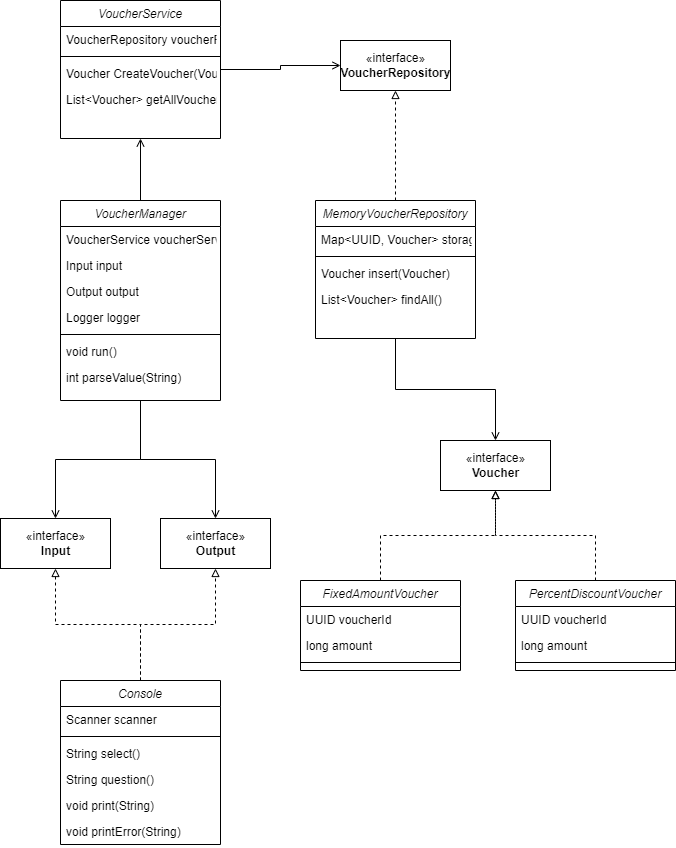

The diagram above was exported from draw.io. Its source (the exported page's mxGraphModel, read from the mxfile embedded in the PNG):
<mxGraphModel dx="780" dy="1144" grid="1" gridSize="10" guides="1" tooltips="1" connect="1" arrows="1" fold="1" page="1" pageScale="1" pageWidth="827" pageHeight="1169" math="0" shadow="0">
  <root>
    <mxCell id="WIyWlLk6GJQsqaUBKTNV-0" />
    <mxCell id="WIyWlLk6GJQsqaUBKTNV-1" parent="WIyWlLk6GJQsqaUBKTNV-0" />
    <mxCell id="SWKrW1MpPKK_sOgiWLzx-51" style="edgeStyle=orthogonalEdgeStyle;rounded=0;orthogonalLoop=1;jettySize=auto;html=1;exitX=0.5;exitY=1;exitDx=0;exitDy=0;entryX=0.5;entryY=0;entryDx=0;entryDy=0;endArrow=open;endFill=0;" edge="1" parent="WIyWlLk6GJQsqaUBKTNV-1" source="zkfFHV4jXpPFQw0GAbJ--0" target="SWKrW1MpPKK_sOgiWLzx-40">
      <mxGeometry relative="1" as="geometry" />
    </mxCell>
    <mxCell id="SWKrW1MpPKK_sOgiWLzx-52" style="edgeStyle=orthogonalEdgeStyle;rounded=0;orthogonalLoop=1;jettySize=auto;html=1;exitX=0.5;exitY=1;exitDx=0;exitDy=0;entryX=0.5;entryY=0;entryDx=0;entryDy=0;endArrow=open;endFill=0;" edge="1" parent="WIyWlLk6GJQsqaUBKTNV-1" source="zkfFHV4jXpPFQw0GAbJ--0" target="SWKrW1MpPKK_sOgiWLzx-41">
      <mxGeometry relative="1" as="geometry" />
    </mxCell>
    <mxCell id="SWKrW1MpPKK_sOgiWLzx-53" style="edgeStyle=orthogonalEdgeStyle;rounded=0;orthogonalLoop=1;jettySize=auto;html=1;exitX=0.5;exitY=0;exitDx=0;exitDy=0;endArrow=open;endFill=0;entryX=0.5;entryY=1;entryDx=0;entryDy=0;" edge="1" parent="WIyWlLk6GJQsqaUBKTNV-1" source="zkfFHV4jXpPFQw0GAbJ--0" target="SWKrW1MpPKK_sOgiWLzx-0">
      <mxGeometry relative="1" as="geometry">
        <mxPoint x="380" y="270" as="targetPoint" />
      </mxGeometry>
    </mxCell>
    <mxCell id="zkfFHV4jXpPFQw0GAbJ--0" value="VoucherManager" style="swimlane;fontStyle=2;align=center;verticalAlign=top;childLayout=stackLayout;horizontal=1;startSize=26;horizontalStack=0;resizeParent=1;resizeLast=0;collapsible=1;marginBottom=0;rounded=0;shadow=0;strokeWidth=1;" parent="WIyWlLk6GJQsqaUBKTNV-1" vertex="1">
      <mxGeometry x="300" y="310" width="160" height="200" as="geometry">
        <mxRectangle x="230" y="140" width="160" height="26" as="alternateBounds" />
      </mxGeometry>
    </mxCell>
    <mxCell id="zkfFHV4jXpPFQw0GAbJ--1" value="VoucherService voucherService" style="text;align=left;verticalAlign=top;spacingLeft=4;spacingRight=4;overflow=hidden;rotatable=0;points=[[0,0.5],[1,0.5]];portConstraint=eastwest;" parent="zkfFHV4jXpPFQw0GAbJ--0" vertex="1">
      <mxGeometry y="26" width="160" height="26" as="geometry" />
    </mxCell>
    <mxCell id="zkfFHV4jXpPFQw0GAbJ--2" value="Input input" style="text;align=left;verticalAlign=top;spacingLeft=4;spacingRight=4;overflow=hidden;rotatable=0;points=[[0,0.5],[1,0.5]];portConstraint=eastwest;rounded=0;shadow=0;html=0;" parent="zkfFHV4jXpPFQw0GAbJ--0" vertex="1">
      <mxGeometry y="52" width="160" height="26" as="geometry" />
    </mxCell>
    <mxCell id="SWKrW1MpPKK_sOgiWLzx-67" value="Output output" style="text;align=left;verticalAlign=top;spacingLeft=4;spacingRight=4;overflow=hidden;rotatable=0;points=[[0,0.5],[1,0.5]];portConstraint=eastwest;rounded=0;shadow=0;html=0;" vertex="1" parent="zkfFHV4jXpPFQw0GAbJ--0">
      <mxGeometry y="78" width="160" height="26" as="geometry" />
    </mxCell>
    <mxCell id="zkfFHV4jXpPFQw0GAbJ--3" value="Logger logger" style="text;align=left;verticalAlign=top;spacingLeft=4;spacingRight=4;overflow=hidden;rotatable=0;points=[[0,0.5],[1,0.5]];portConstraint=eastwest;rounded=0;shadow=0;html=0;" parent="zkfFHV4jXpPFQw0GAbJ--0" vertex="1">
      <mxGeometry y="104" width="160" height="26" as="geometry" />
    </mxCell>
    <mxCell id="zkfFHV4jXpPFQw0GAbJ--4" value="" style="line;html=1;strokeWidth=1;align=left;verticalAlign=middle;spacingTop=-1;spacingLeft=3;spacingRight=3;rotatable=0;labelPosition=right;points=[];portConstraint=eastwest;" parent="zkfFHV4jXpPFQw0GAbJ--0" vertex="1">
      <mxGeometry y="130" width="160" height="8" as="geometry" />
    </mxCell>
    <mxCell id="SWKrW1MpPKK_sOgiWLzx-68" value="void run()" style="text;align=left;verticalAlign=top;spacingLeft=4;spacingRight=4;overflow=hidden;rotatable=0;points=[[0,0.5],[1,0.5]];portConstraint=eastwest;rounded=0;shadow=0;html=0;" vertex="1" parent="zkfFHV4jXpPFQw0GAbJ--0">
      <mxGeometry y="138" width="160" height="26" as="geometry" />
    </mxCell>
    <mxCell id="SWKrW1MpPKK_sOgiWLzx-69" value="int parseValue(String)" style="text;align=left;verticalAlign=top;spacingLeft=4;spacingRight=4;overflow=hidden;rotatable=0;points=[[0,0.5],[1,0.5]];portConstraint=eastwest;rounded=0;shadow=0;html=0;" vertex="1" parent="zkfFHV4jXpPFQw0GAbJ--0">
      <mxGeometry y="164" width="160" height="26" as="geometry" />
    </mxCell>
    <mxCell id="SWKrW1MpPKK_sOgiWLzx-65" style="edgeStyle=orthogonalEdgeStyle;rounded=0;orthogonalLoop=1;jettySize=auto;html=1;entryX=0;entryY=0.5;entryDx=0;entryDy=0;endArrow=open;endFill=0;" edge="1" parent="WIyWlLk6GJQsqaUBKTNV-1" source="SWKrW1MpPKK_sOgiWLzx-0" target="SWKrW1MpPKK_sOgiWLzx-29">
      <mxGeometry relative="1" as="geometry" />
    </mxCell>
    <mxCell id="SWKrW1MpPKK_sOgiWLzx-0" value="VoucherService" style="swimlane;fontStyle=2;align=center;verticalAlign=top;childLayout=stackLayout;horizontal=1;startSize=26;horizontalStack=0;resizeParent=1;resizeLast=0;collapsible=1;marginBottom=0;rounded=0;shadow=0;strokeWidth=1;" vertex="1" parent="WIyWlLk6GJQsqaUBKTNV-1">
      <mxGeometry x="300" y="110" width="160" height="138" as="geometry">
        <mxRectangle x="230" y="140" width="160" height="26" as="alternateBounds" />
      </mxGeometry>
    </mxCell>
    <mxCell id="SWKrW1MpPKK_sOgiWLzx-1" value="VoucherRepository voucherRepository" style="text;align=left;verticalAlign=top;spacingLeft=4;spacingRight=4;overflow=hidden;rotatable=0;points=[[0,0.5],[1,0.5]];portConstraint=eastwest;" vertex="1" parent="SWKrW1MpPKK_sOgiWLzx-0">
      <mxGeometry y="26" width="160" height="26" as="geometry" />
    </mxCell>
    <mxCell id="SWKrW1MpPKK_sOgiWLzx-4" value="" style="line;html=1;strokeWidth=1;align=left;verticalAlign=middle;spacingTop=-1;spacingLeft=3;spacingRight=3;rotatable=0;labelPosition=right;points=[];portConstraint=eastwest;" vertex="1" parent="SWKrW1MpPKK_sOgiWLzx-0">
      <mxGeometry y="52" width="160" height="8" as="geometry" />
    </mxCell>
    <mxCell id="SWKrW1MpPKK_sOgiWLzx-2" value="Voucher CreateVoucher(VoucherType, int)" style="text;align=left;verticalAlign=top;spacingLeft=4;spacingRight=4;overflow=hidden;rotatable=0;points=[[0,0.5],[1,0.5]];portConstraint=eastwest;rounded=0;shadow=0;html=0;" vertex="1" parent="SWKrW1MpPKK_sOgiWLzx-0">
      <mxGeometry y="60" width="160" height="26" as="geometry" />
    </mxCell>
    <mxCell id="SWKrW1MpPKK_sOgiWLzx-66" value="List&lt;Voucher&gt; getAllVouchers()" style="text;align=left;verticalAlign=top;spacingLeft=4;spacingRight=4;overflow=hidden;rotatable=0;points=[[0,0.5],[1,0.5]];portConstraint=eastwest;rounded=0;shadow=0;html=0;" vertex="1" parent="SWKrW1MpPKK_sOgiWLzx-0">
      <mxGeometry y="86" width="160" height="26" as="geometry" />
    </mxCell>
    <mxCell id="SWKrW1MpPKK_sOgiWLzx-56" style="edgeStyle=orthogonalEdgeStyle;rounded=0;orthogonalLoop=1;jettySize=auto;html=1;exitX=0.5;exitY=0;exitDx=0;exitDy=0;entryX=0.5;entryY=1;entryDx=0;entryDy=0;dashed=1;endArrow=block;endFill=0;" edge="1" parent="WIyWlLk6GJQsqaUBKTNV-1" source="SWKrW1MpPKK_sOgiWLzx-10" target="SWKrW1MpPKK_sOgiWLzx-28">
      <mxGeometry relative="1" as="geometry" />
    </mxCell>
    <mxCell id="SWKrW1MpPKK_sOgiWLzx-10" value="FixedAmountVoucher" style="swimlane;fontStyle=2;align=center;verticalAlign=top;childLayout=stackLayout;horizontal=1;startSize=26;horizontalStack=0;resizeParent=1;resizeLast=0;collapsible=1;marginBottom=0;rounded=0;shadow=0;strokeWidth=1;" vertex="1" parent="WIyWlLk6GJQsqaUBKTNV-1">
      <mxGeometry x="540" y="690" width="160" height="90" as="geometry">
        <mxRectangle x="230" y="140" width="160" height="26" as="alternateBounds" />
      </mxGeometry>
    </mxCell>
    <mxCell id="SWKrW1MpPKK_sOgiWLzx-11" value="UUID voucherId" style="text;align=left;verticalAlign=top;spacingLeft=4;spacingRight=4;overflow=hidden;rotatable=0;points=[[0,0.5],[1,0.5]];portConstraint=eastwest;" vertex="1" parent="SWKrW1MpPKK_sOgiWLzx-10">
      <mxGeometry y="26" width="160" height="26" as="geometry" />
    </mxCell>
    <mxCell id="SWKrW1MpPKK_sOgiWLzx-12" value="long amount" style="text;align=left;verticalAlign=top;spacingLeft=4;spacingRight=4;overflow=hidden;rotatable=0;points=[[0,0.5],[1,0.5]];portConstraint=eastwest;rounded=0;shadow=0;html=0;" vertex="1" parent="SWKrW1MpPKK_sOgiWLzx-10">
      <mxGeometry y="52" width="160" height="26" as="geometry" />
    </mxCell>
    <mxCell id="SWKrW1MpPKK_sOgiWLzx-14" value="" style="line;html=1;strokeWidth=1;align=left;verticalAlign=middle;spacingTop=-1;spacingLeft=3;spacingRight=3;rotatable=0;labelPosition=right;points=[];portConstraint=eastwest;" vertex="1" parent="SWKrW1MpPKK_sOgiWLzx-10">
      <mxGeometry y="78" width="160" height="8" as="geometry" />
    </mxCell>
    <mxCell id="SWKrW1MpPKK_sOgiWLzx-57" style="edgeStyle=orthogonalEdgeStyle;rounded=0;orthogonalLoop=1;jettySize=auto;html=1;exitX=0.5;exitY=0;exitDx=0;exitDy=0;entryX=0.5;entryY=1;entryDx=0;entryDy=0;dashed=1;endArrow=block;endFill=0;" edge="1" parent="WIyWlLk6GJQsqaUBKTNV-1" source="SWKrW1MpPKK_sOgiWLzx-16" target="SWKrW1MpPKK_sOgiWLzx-28">
      <mxGeometry relative="1" as="geometry" />
    </mxCell>
    <mxCell id="SWKrW1MpPKK_sOgiWLzx-16" value="PercentDiscountVoucher" style="swimlane;fontStyle=2;align=center;verticalAlign=top;childLayout=stackLayout;horizontal=1;startSize=26;horizontalStack=0;resizeParent=1;resizeLast=0;collapsible=1;marginBottom=0;rounded=0;shadow=0;strokeWidth=1;" vertex="1" parent="WIyWlLk6GJQsqaUBKTNV-1">
      <mxGeometry x="755" y="690" width="160" height="90" as="geometry">
        <mxRectangle x="230" y="140" width="160" height="26" as="alternateBounds" />
      </mxGeometry>
    </mxCell>
    <mxCell id="SWKrW1MpPKK_sOgiWLzx-17" value="UUID voucherId" style="text;align=left;verticalAlign=top;spacingLeft=4;spacingRight=4;overflow=hidden;rotatable=0;points=[[0,0.5],[1,0.5]];portConstraint=eastwest;" vertex="1" parent="SWKrW1MpPKK_sOgiWLzx-16">
      <mxGeometry y="26" width="160" height="26" as="geometry" />
    </mxCell>
    <mxCell id="SWKrW1MpPKK_sOgiWLzx-18" value="long amount" style="text;align=left;verticalAlign=top;spacingLeft=4;spacingRight=4;overflow=hidden;rotatable=0;points=[[0,0.5],[1,0.5]];portConstraint=eastwest;rounded=0;shadow=0;html=0;" vertex="1" parent="SWKrW1MpPKK_sOgiWLzx-16">
      <mxGeometry y="52" width="160" height="26" as="geometry" />
    </mxCell>
    <mxCell id="SWKrW1MpPKK_sOgiWLzx-20" value="" style="line;html=1;strokeWidth=1;align=left;verticalAlign=middle;spacingTop=-1;spacingLeft=3;spacingRight=3;rotatable=0;labelPosition=right;points=[];portConstraint=eastwest;" vertex="1" parent="SWKrW1MpPKK_sOgiWLzx-16">
      <mxGeometry y="78" width="160" height="8" as="geometry" />
    </mxCell>
    <mxCell id="SWKrW1MpPKK_sOgiWLzx-55" style="edgeStyle=orthogonalEdgeStyle;rounded=0;orthogonalLoop=1;jettySize=auto;html=1;exitX=0.5;exitY=0;exitDx=0;exitDy=0;entryX=0.5;entryY=1;entryDx=0;entryDy=0;endArrow=block;endFill=0;dashed=1;" edge="1" parent="WIyWlLk6GJQsqaUBKTNV-1" source="SWKrW1MpPKK_sOgiWLzx-22" target="SWKrW1MpPKK_sOgiWLzx-29">
      <mxGeometry relative="1" as="geometry" />
    </mxCell>
    <mxCell id="SWKrW1MpPKK_sOgiWLzx-60" style="edgeStyle=orthogonalEdgeStyle;rounded=0;orthogonalLoop=1;jettySize=auto;html=1;exitX=0.5;exitY=1;exitDx=0;exitDy=0;entryX=0.5;entryY=0;entryDx=0;entryDy=0;endArrow=open;endFill=0;" edge="1" parent="WIyWlLk6GJQsqaUBKTNV-1" source="SWKrW1MpPKK_sOgiWLzx-22" target="SWKrW1MpPKK_sOgiWLzx-28">
      <mxGeometry relative="1" as="geometry" />
    </mxCell>
    <mxCell id="SWKrW1MpPKK_sOgiWLzx-22" value="MemoryVoucherRepository" style="swimlane;fontStyle=2;align=center;verticalAlign=top;childLayout=stackLayout;horizontal=1;startSize=26;horizontalStack=0;resizeParent=1;resizeLast=0;collapsible=1;marginBottom=0;rounded=0;shadow=0;strokeWidth=1;" vertex="1" parent="WIyWlLk6GJQsqaUBKTNV-1">
      <mxGeometry x="555" y="310" width="160" height="138" as="geometry">
        <mxRectangle x="230" y="140" width="160" height="26" as="alternateBounds" />
      </mxGeometry>
    </mxCell>
    <mxCell id="SWKrW1MpPKK_sOgiWLzx-23" value="Map&lt;UUID, Voucher&gt; storage" style="text;align=left;verticalAlign=top;spacingLeft=4;spacingRight=4;overflow=hidden;rotatable=0;points=[[0,0.5],[1,0.5]];portConstraint=eastwest;" vertex="1" parent="SWKrW1MpPKK_sOgiWLzx-22">
      <mxGeometry y="26" width="160" height="26" as="geometry" />
    </mxCell>
    <mxCell id="SWKrW1MpPKK_sOgiWLzx-26" value="" style="line;html=1;strokeWidth=1;align=left;verticalAlign=middle;spacingTop=-1;spacingLeft=3;spacingRight=3;rotatable=0;labelPosition=right;points=[];portConstraint=eastwest;" vertex="1" parent="SWKrW1MpPKK_sOgiWLzx-22">
      <mxGeometry y="52" width="160" height="8" as="geometry" />
    </mxCell>
    <mxCell id="SWKrW1MpPKK_sOgiWLzx-25" value="Voucher insert(Voucher)" style="text;align=left;verticalAlign=top;spacingLeft=4;spacingRight=4;overflow=hidden;rotatable=0;points=[[0,0.5],[1,0.5]];portConstraint=eastwest;rounded=0;shadow=0;html=0;" vertex="1" parent="SWKrW1MpPKK_sOgiWLzx-22">
      <mxGeometry y="60" width="160" height="26" as="geometry" />
    </mxCell>
    <mxCell id="SWKrW1MpPKK_sOgiWLzx-64" value="List&lt;Voucher&gt; findAll()" style="text;align=left;verticalAlign=top;spacingLeft=4;spacingRight=4;overflow=hidden;rotatable=0;points=[[0,0.5],[1,0.5]];portConstraint=eastwest;rounded=0;shadow=0;html=0;" vertex="1" parent="SWKrW1MpPKK_sOgiWLzx-22">
      <mxGeometry y="86" width="160" height="26" as="geometry" />
    </mxCell>
    <mxCell id="SWKrW1MpPKK_sOgiWLzx-28" value="«interface»&lt;br&gt;&lt;b&gt;Voucher&lt;/b&gt;" style="html=1;" vertex="1" parent="WIyWlLk6GJQsqaUBKTNV-1">
      <mxGeometry x="680" y="550" width="110" height="50" as="geometry" />
    </mxCell>
    <mxCell id="SWKrW1MpPKK_sOgiWLzx-29" value="«interface»&lt;br&gt;&lt;b&gt;VoucherRepository&lt;/b&gt;" style="html=1;" vertex="1" parent="WIyWlLk6GJQsqaUBKTNV-1">
      <mxGeometry x="580" y="150" width="110" height="50" as="geometry" />
    </mxCell>
    <mxCell id="SWKrW1MpPKK_sOgiWLzx-40" value="«interface»&lt;br&gt;&lt;b&gt;Input&lt;/b&gt;" style="html=1;" vertex="1" parent="WIyWlLk6GJQsqaUBKTNV-1">
      <mxGeometry x="240" y="628" width="110" height="50" as="geometry" />
    </mxCell>
    <mxCell id="SWKrW1MpPKK_sOgiWLzx-41" value="«interface»&lt;br&gt;&lt;b&gt;Output&lt;/b&gt;" style="html=1;" vertex="1" parent="WIyWlLk6GJQsqaUBKTNV-1">
      <mxGeometry x="400" y="628" width="110" height="50" as="geometry" />
    </mxCell>
    <mxCell id="SWKrW1MpPKK_sOgiWLzx-58" style="edgeStyle=orthogonalEdgeStyle;rounded=0;orthogonalLoop=1;jettySize=auto;html=1;exitX=0.5;exitY=0;exitDx=0;exitDy=0;entryX=0.5;entryY=1;entryDx=0;entryDy=0;dashed=1;endArrow=block;endFill=0;" edge="1" parent="WIyWlLk6GJQsqaUBKTNV-1" source="SWKrW1MpPKK_sOgiWLzx-42" target="SWKrW1MpPKK_sOgiWLzx-40">
      <mxGeometry relative="1" as="geometry" />
    </mxCell>
    <mxCell id="SWKrW1MpPKK_sOgiWLzx-59" style="edgeStyle=orthogonalEdgeStyle;rounded=0;orthogonalLoop=1;jettySize=auto;html=1;exitX=0.5;exitY=0;exitDx=0;exitDy=0;entryX=0.5;entryY=1;entryDx=0;entryDy=0;dashed=1;endArrow=block;endFill=0;" edge="1" parent="WIyWlLk6GJQsqaUBKTNV-1" source="SWKrW1MpPKK_sOgiWLzx-42" target="SWKrW1MpPKK_sOgiWLzx-41">
      <mxGeometry relative="1" as="geometry" />
    </mxCell>
    <mxCell id="SWKrW1MpPKK_sOgiWLzx-42" value="Console" style="swimlane;fontStyle=2;align=center;verticalAlign=top;childLayout=stackLayout;horizontal=1;startSize=26;horizontalStack=0;resizeParent=1;resizeLast=0;collapsible=1;marginBottom=0;rounded=0;shadow=0;strokeWidth=1;" vertex="1" parent="WIyWlLk6GJQsqaUBKTNV-1">
      <mxGeometry x="300" y="790" width="160" height="164" as="geometry">
        <mxRectangle x="230" y="140" width="160" height="26" as="alternateBounds" />
      </mxGeometry>
    </mxCell>
    <mxCell id="SWKrW1MpPKK_sOgiWLzx-43" value="Scanner scanner" style="text;align=left;verticalAlign=top;spacingLeft=4;spacingRight=4;overflow=hidden;rotatable=0;points=[[0,0.5],[1,0.5]];portConstraint=eastwest;" vertex="1" parent="SWKrW1MpPKK_sOgiWLzx-42">
      <mxGeometry y="26" width="160" height="26" as="geometry" />
    </mxCell>
    <mxCell id="SWKrW1MpPKK_sOgiWLzx-46" value="" style="line;html=1;strokeWidth=1;align=left;verticalAlign=middle;spacingTop=-1;spacingLeft=3;spacingRight=3;rotatable=0;labelPosition=right;points=[];portConstraint=eastwest;" vertex="1" parent="SWKrW1MpPKK_sOgiWLzx-42">
      <mxGeometry y="52" width="160" height="8" as="geometry" />
    </mxCell>
    <mxCell id="SWKrW1MpPKK_sOgiWLzx-47" value="String select()" style="text;align=left;verticalAlign=top;spacingLeft=4;spacingRight=4;overflow=hidden;rotatable=0;points=[[0,0.5],[1,0.5]];portConstraint=eastwest;" vertex="1" parent="SWKrW1MpPKK_sOgiWLzx-42">
      <mxGeometry y="60" width="160" height="26" as="geometry" />
    </mxCell>
    <mxCell id="SWKrW1MpPKK_sOgiWLzx-44" value="String question()" style="text;align=left;verticalAlign=top;spacingLeft=4;spacingRight=4;overflow=hidden;rotatable=0;points=[[0,0.5],[1,0.5]];portConstraint=eastwest;rounded=0;shadow=0;html=0;" vertex="1" parent="SWKrW1MpPKK_sOgiWLzx-42">
      <mxGeometry y="86" width="160" height="26" as="geometry" />
    </mxCell>
    <mxCell id="SWKrW1MpPKK_sOgiWLzx-45" value="void print(String)" style="text;align=left;verticalAlign=top;spacingLeft=4;spacingRight=4;overflow=hidden;rotatable=0;points=[[0,0.5],[1,0.5]];portConstraint=eastwest;rounded=0;shadow=0;html=0;" vertex="1" parent="SWKrW1MpPKK_sOgiWLzx-42">
      <mxGeometry y="112" width="160" height="26" as="geometry" />
    </mxCell>
    <mxCell id="SWKrW1MpPKK_sOgiWLzx-70" value="void printError(String)" style="text;align=left;verticalAlign=top;spacingLeft=4;spacingRight=4;overflow=hidden;rotatable=0;points=[[0,0.5],[1,0.5]];portConstraint=eastwest;rounded=0;shadow=0;html=0;" vertex="1" parent="SWKrW1MpPKK_sOgiWLzx-42">
      <mxGeometry y="138" width="160" height="26" as="geometry" />
    </mxCell>
  </root>
</mxGraphModel>